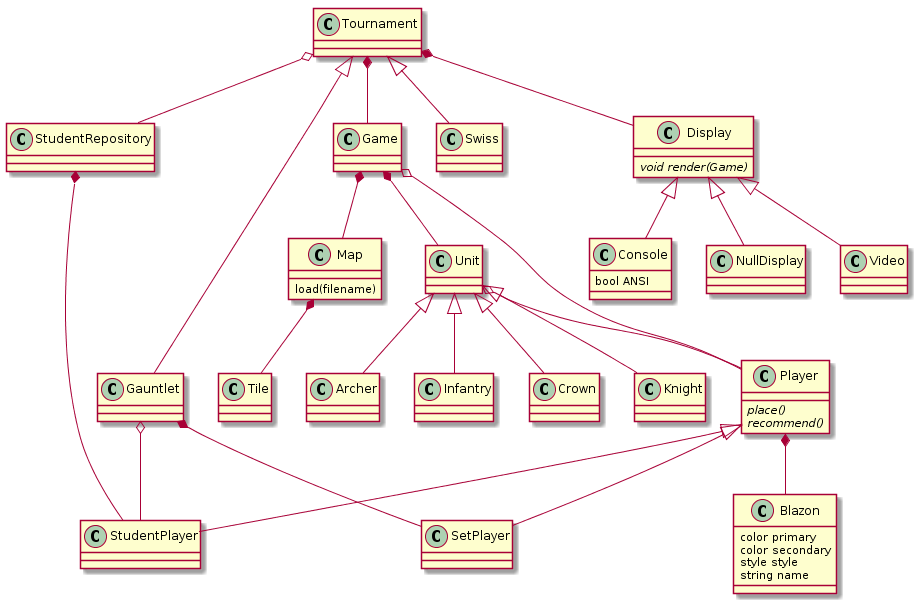

The diagram above was rendered by PlantUML. Its source (embedded in the PNG):
@startuml
class Player {
{abstract} place()
{abstract} recommend()
}

class Unit
class Crown
class Knight
class Archer
class Infantry

Unit <|-- Crown
Unit <|-- Knight
Unit <|-- Archer
Unit <|-- Infantry

Unit o-- Player

class Game
Game *-- Unit


class Tournament
Tournament *-- Game

class Gauntlet
class Swiss

Tournament <|-- Gauntlet
Tournament <|-- Swiss

Player <|-- SetPlayer

Gauntlet *-- SetPlayer
Gauntlet o-- StudentPlayer

class Display {
{abstract} void render(Game)
}

class Console {
bool ANSI
}

Display <|-- Console
Display <|-- NullDisplay

class Video
Display <|-- Video

Tournament *-- Display

class Map {
load(filename)
}

class Tile

Game o-- Player
Game *-- Map
Map *-- Tile

class Blazon {
color primary
color secondary
style style
string name
}

Player *-- Blazon

class StudentPlayer
class StudentRepository
Player <|-- StudentPlayer
StudentRepository *-- StudentPlayer

Tournament o-- StudentRepository

@enduml